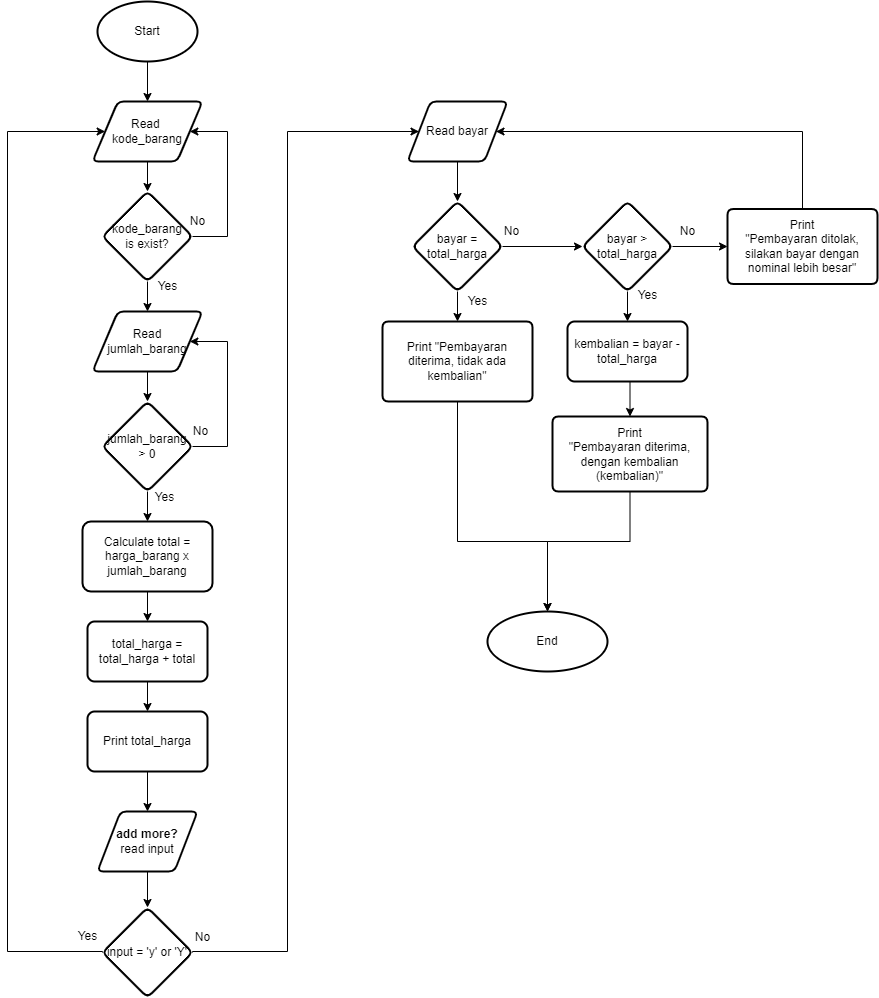

The diagram above was exported from draw.io. Its source (the exported page's mxGraphModel, read from the mxfile embedded in the PNG):
<mxGraphModel dx="868" dy="425" grid="1" gridSize="10" guides="1" tooltips="1" connect="1" arrows="1" fold="1" page="1" pageScale="1" pageWidth="850" pageHeight="1100" math="0" shadow="0">
  <root>
    <mxCell id="0" />
    <mxCell id="1" parent="0" />
    <mxCell id="MZmQaHaZoltlKb6xeQft-3" style="edgeStyle=orthogonalEdgeStyle;rounded=0;orthogonalLoop=1;jettySize=auto;html=1;exitX=0.5;exitY=1;exitDx=0;exitDy=0;exitPerimeter=0;entryX=0.5;entryY=0;entryDx=0;entryDy=0;" parent="1" source="MZmQaHaZoltlKb6xeQft-1" target="MZmQaHaZoltlKb6xeQft-2" edge="1">
      <mxGeometry relative="1" as="geometry" />
    </mxCell>
    <mxCell id="MZmQaHaZoltlKb6xeQft-1" value="Start" style="strokeWidth=2;html=1;shape=mxgraph.flowchart.start_1;whiteSpace=wrap;" parent="1" vertex="1">
      <mxGeometry x="210" y="70" width="100" height="60" as="geometry" />
    </mxCell>
    <mxCell id="MZmQaHaZoltlKb6xeQft-5" value="" style="edgeStyle=orthogonalEdgeStyle;rounded=0;orthogonalLoop=1;jettySize=auto;html=1;" parent="1" source="MZmQaHaZoltlKb6xeQft-2" target="MZmQaHaZoltlKb6xeQft-4" edge="1">
      <mxGeometry relative="1" as="geometry" />
    </mxCell>
    <mxCell id="MZmQaHaZoltlKb6xeQft-2" value="Read &lt;br&gt;kode_barang" style="shape=parallelogram;html=1;strokeWidth=2;perimeter=parallelogramPerimeter;whiteSpace=wrap;rounded=1;arcSize=12;size=0.23;" parent="1" vertex="1">
      <mxGeometry x="205" y="170" width="110" height="60" as="geometry" />
    </mxCell>
    <mxCell id="MZmQaHaZoltlKb6xeQft-7" style="edgeStyle=orthogonalEdgeStyle;rounded=0;orthogonalLoop=1;jettySize=auto;html=1;exitX=0.5;exitY=1;exitDx=0;exitDy=0;entryX=0.5;entryY=0;entryDx=0;entryDy=0;" parent="1" source="MZmQaHaZoltlKb6xeQft-4" target="MZmQaHaZoltlKb6xeQft-6" edge="1">
      <mxGeometry relative="1" as="geometry" />
    </mxCell>
    <mxCell id="MZmQaHaZoltlKb6xeQft-9" style="edgeStyle=orthogonalEdgeStyle;rounded=0;orthogonalLoop=1;jettySize=auto;html=1;exitX=1;exitY=0.5;exitDx=0;exitDy=0;entryX=1;entryY=0.5;entryDx=0;entryDy=0;" parent="1" source="MZmQaHaZoltlKb6xeQft-4" target="MZmQaHaZoltlKb6xeQft-2" edge="1">
      <mxGeometry relative="1" as="geometry">
        <Array as="points">
          <mxPoint x="340" y="305" />
          <mxPoint x="340" y="200" />
        </Array>
      </mxGeometry>
    </mxCell>
    <mxCell id="MZmQaHaZoltlKb6xeQft-4" value="kode_barang&lt;br&gt;is exist?" style="rhombus;whiteSpace=wrap;html=1;strokeWidth=2;rounded=1;arcSize=12;" parent="1" vertex="1">
      <mxGeometry x="215" y="260" width="90" height="90" as="geometry" />
    </mxCell>
    <mxCell id="MZmQaHaZoltlKb6xeQft-13" value="" style="edgeStyle=orthogonalEdgeStyle;rounded=0;orthogonalLoop=1;jettySize=auto;html=1;" parent="1" source="MZmQaHaZoltlKb6xeQft-6" target="MZmQaHaZoltlKb6xeQft-12" edge="1">
      <mxGeometry relative="1" as="geometry" />
    </mxCell>
    <mxCell id="MZmQaHaZoltlKb6xeQft-6" value="Read jumlah_barang" style="shape=parallelogram;html=1;strokeWidth=2;perimeter=parallelogramPerimeter;whiteSpace=wrap;rounded=1;arcSize=12;size=0.23;" parent="1" vertex="1">
      <mxGeometry x="205" y="380" width="110" height="60" as="geometry" />
    </mxCell>
    <mxCell id="MZmQaHaZoltlKb6xeQft-10" value="No" style="text;html=1;align=center;verticalAlign=middle;resizable=0;points=[];autosize=1;strokeColor=none;fillColor=none;" parent="1" vertex="1">
      <mxGeometry x="290" y="275" width="40" height="30" as="geometry" />
    </mxCell>
    <mxCell id="MZmQaHaZoltlKb6xeQft-11" value="Yes" style="text;html=1;align=center;verticalAlign=middle;resizable=0;points=[];autosize=1;strokeColor=none;fillColor=none;" parent="1" vertex="1">
      <mxGeometry x="260" y="340" width="40" height="30" as="geometry" />
    </mxCell>
    <mxCell id="MZmQaHaZoltlKb6xeQft-14" style="edgeStyle=orthogonalEdgeStyle;rounded=0;orthogonalLoop=1;jettySize=auto;html=1;exitX=1;exitY=0.5;exitDx=0;exitDy=0;entryX=1;entryY=0.5;entryDx=0;entryDy=0;" parent="1" source="MZmQaHaZoltlKb6xeQft-12" target="MZmQaHaZoltlKb6xeQft-6" edge="1">
      <mxGeometry relative="1" as="geometry">
        <mxPoint x="330" y="450" as="targetPoint" />
        <Array as="points">
          <mxPoint x="340" y="515" />
          <mxPoint x="340" y="410" />
        </Array>
      </mxGeometry>
    </mxCell>
    <mxCell id="MZmQaHaZoltlKb6xeQft-16" value="" style="edgeStyle=orthogonalEdgeStyle;rounded=0;orthogonalLoop=1;jettySize=auto;html=1;" parent="1" source="MZmQaHaZoltlKb6xeQft-12" target="MZmQaHaZoltlKb6xeQft-15" edge="1">
      <mxGeometry relative="1" as="geometry" />
    </mxCell>
    <mxCell id="MZmQaHaZoltlKb6xeQft-12" value="jumlah_barang &amp;gt; 0" style="rhombus;whiteSpace=wrap;html=1;strokeWidth=2;rounded=1;arcSize=12;" parent="1" vertex="1">
      <mxGeometry x="215" y="470" width="90" height="90" as="geometry" />
    </mxCell>
    <mxCell id="MZmQaHaZoltlKb6xeQft-20" value="" style="edgeStyle=orthogonalEdgeStyle;rounded=0;orthogonalLoop=1;jettySize=auto;html=1;" parent="1" source="MZmQaHaZoltlKb6xeQft-15" target="MZmQaHaZoltlKb6xeQft-19" edge="1">
      <mxGeometry relative="1" as="geometry" />
    </mxCell>
    <mxCell id="MZmQaHaZoltlKb6xeQft-15" value="Calculate total =&lt;br&gt;harga_barang x jumlah_barang" style="whiteSpace=wrap;html=1;strokeWidth=2;rounded=1;arcSize=12;" parent="1" vertex="1">
      <mxGeometry x="195" y="590" width="130" height="70" as="geometry" />
    </mxCell>
    <mxCell id="MZmQaHaZoltlKb6xeQft-17" value="Yes" style="text;html=1;align=center;verticalAlign=middle;resizable=0;points=[];autosize=1;strokeColor=none;fillColor=none;" parent="1" vertex="1">
      <mxGeometry x="257" y="551" width="40" height="30" as="geometry" />
    </mxCell>
    <mxCell id="MZmQaHaZoltlKb6xeQft-18" value="No" style="text;html=1;align=center;verticalAlign=middle;resizable=0;points=[];autosize=1;strokeColor=none;fillColor=none;" parent="1" vertex="1">
      <mxGeometry x="293" y="485" width="40" height="30" as="geometry" />
    </mxCell>
    <mxCell id="kaz1jorf4m0vYcw6-e4X-2" value="" style="edgeStyle=orthogonalEdgeStyle;rounded=0;orthogonalLoop=1;jettySize=auto;html=1;" edge="1" parent="1" source="MZmQaHaZoltlKb6xeQft-19" target="kaz1jorf4m0vYcw6-e4X-1">
      <mxGeometry relative="1" as="geometry" />
    </mxCell>
    <mxCell id="MZmQaHaZoltlKb6xeQft-19" value="total_harga = total_harga + total" style="whiteSpace=wrap;html=1;strokeWidth=2;rounded=1;arcSize=12;" parent="1" vertex="1">
      <mxGeometry x="200" y="690" width="120" height="60" as="geometry" />
    </mxCell>
    <mxCell id="MZmQaHaZoltlKb6xeQft-35" style="edgeStyle=orthogonalEdgeStyle;rounded=0;orthogonalLoop=1;jettySize=auto;html=1;exitX=0.5;exitY=1;exitDx=0;exitDy=0;entryX=0.5;entryY=0;entryDx=0;entryDy=0;" parent="1" source="MZmQaHaZoltlKb6xeQft-21" target="MZmQaHaZoltlKb6xeQft-23" edge="1">
      <mxGeometry relative="1" as="geometry" />
    </mxCell>
    <mxCell id="MZmQaHaZoltlKb6xeQft-21" value="&lt;b&gt;add more?&lt;/b&gt;&lt;br&gt;read input" style="shape=parallelogram;html=1;strokeWidth=2;perimeter=parallelogramPerimeter;whiteSpace=wrap;rounded=1;arcSize=12;size=0.23;" parent="1" vertex="1">
      <mxGeometry x="210" y="880" width="100" height="60" as="geometry" />
    </mxCell>
    <mxCell id="MZmQaHaZoltlKb6xeQft-25" style="edgeStyle=orthogonalEdgeStyle;rounded=0;orthogonalLoop=1;jettySize=auto;html=1;exitX=0;exitY=0.5;exitDx=0;exitDy=0;entryX=0;entryY=0.5;entryDx=0;entryDy=0;" parent="1" source="MZmQaHaZoltlKb6xeQft-23" target="MZmQaHaZoltlKb6xeQft-2" edge="1">
      <mxGeometry relative="1" as="geometry">
        <Array as="points">
          <mxPoint x="120" y="1020" />
          <mxPoint x="120" y="200" />
        </Array>
      </mxGeometry>
    </mxCell>
    <mxCell id="MZmQaHaZoltlKb6xeQft-38" style="edgeStyle=orthogonalEdgeStyle;rounded=0;orthogonalLoop=1;jettySize=auto;html=1;exitX=1;exitY=0.5;exitDx=0;exitDy=0;entryX=0;entryY=0.5;entryDx=0;entryDy=0;" parent="1" source="MZmQaHaZoltlKb6xeQft-23" target="MZmQaHaZoltlKb6xeQft-36" edge="1">
      <mxGeometry relative="1" as="geometry">
        <mxPoint x="430" y="640" as="targetPoint" />
        <Array as="points">
          <mxPoint x="400" y="1020" />
          <mxPoint x="400" y="200" />
        </Array>
      </mxGeometry>
    </mxCell>
    <mxCell id="MZmQaHaZoltlKb6xeQft-23" value="input = 'y' or 'Y'" style="rhombus;whiteSpace=wrap;html=1;strokeWidth=2;rounded=1;arcSize=12;" parent="1" vertex="1">
      <mxGeometry x="215" y="976" width="90" height="90" as="geometry" />
    </mxCell>
    <mxCell id="MZmQaHaZoltlKb6xeQft-28" value="End" style="ellipse;whiteSpace=wrap;html=1;strokeWidth=2;rounded=1;arcSize=12;" parent="1" vertex="1">
      <mxGeometry x="600" y="680" width="120" height="60" as="geometry" />
    </mxCell>
    <mxCell id="MZmQaHaZoltlKb6xeQft-30" value="No" style="text;html=1;align=center;verticalAlign=middle;resizable=0;points=[];autosize=1;strokeColor=none;fillColor=none;" parent="1" vertex="1">
      <mxGeometry x="295" y="991" width="40" height="30" as="geometry" />
    </mxCell>
    <mxCell id="MZmQaHaZoltlKb6xeQft-31" value="Yes" style="text;html=1;align=center;verticalAlign=middle;resizable=0;points=[];autosize=1;strokeColor=none;fillColor=none;" parent="1" vertex="1">
      <mxGeometry x="180" y="990" width="40" height="30" as="geometry" />
    </mxCell>
    <mxCell id="MZmQaHaZoltlKb6xeQft-39" style="edgeStyle=orthogonalEdgeStyle;rounded=0;orthogonalLoop=1;jettySize=auto;html=1;exitX=0.5;exitY=1;exitDx=0;exitDy=0;entryX=0.5;entryY=0;entryDx=0;entryDy=0;" parent="1" source="MZmQaHaZoltlKb6xeQft-36" target="MZmQaHaZoltlKb6xeQft-37" edge="1">
      <mxGeometry relative="1" as="geometry" />
    </mxCell>
    <mxCell id="MZmQaHaZoltlKb6xeQft-36" value="Read bayar" style="shape=parallelogram;html=1;strokeWidth=2;perimeter=parallelogramPerimeter;whiteSpace=wrap;rounded=1;arcSize=12;size=0.23;" parent="1" vertex="1">
      <mxGeometry x="520" y="170" width="100" height="60" as="geometry" />
    </mxCell>
    <mxCell id="MZmQaHaZoltlKb6xeQft-41" style="edgeStyle=orthogonalEdgeStyle;rounded=0;orthogonalLoop=1;jettySize=auto;html=1;exitX=0.5;exitY=1;exitDx=0;exitDy=0;entryX=0.5;entryY=0;entryDx=0;entryDy=0;" parent="1" source="MZmQaHaZoltlKb6xeQft-37" target="MZmQaHaZoltlKb6xeQft-40" edge="1">
      <mxGeometry relative="1" as="geometry" />
    </mxCell>
    <mxCell id="MZmQaHaZoltlKb6xeQft-43" value="" style="edgeStyle=orthogonalEdgeStyle;rounded=0;orthogonalLoop=1;jettySize=auto;html=1;" parent="1" source="MZmQaHaZoltlKb6xeQft-37" target="MZmQaHaZoltlKb6xeQft-42" edge="1">
      <mxGeometry relative="1" as="geometry" />
    </mxCell>
    <mxCell id="MZmQaHaZoltlKb6xeQft-37" value="bayar = total_harga" style="rhombus;whiteSpace=wrap;html=1;strokeWidth=2;rounded=1;arcSize=12;" parent="1" vertex="1">
      <mxGeometry x="525" y="270" width="90" height="90" as="geometry" />
    </mxCell>
    <mxCell id="MZmQaHaZoltlKb6xeQft-55" style="edgeStyle=orthogonalEdgeStyle;rounded=0;orthogonalLoop=1;jettySize=auto;html=1;exitX=0.5;exitY=1;exitDx=0;exitDy=0;entryX=0.5;entryY=0;entryDx=0;entryDy=0;" parent="1" source="MZmQaHaZoltlKb6xeQft-40" target="MZmQaHaZoltlKb6xeQft-28" edge="1">
      <mxGeometry relative="1" as="geometry">
        <Array as="points">
          <mxPoint x="570" y="610" />
          <mxPoint x="660" y="610" />
        </Array>
      </mxGeometry>
    </mxCell>
    <mxCell id="MZmQaHaZoltlKb6xeQft-40" value="Print &quot;Pembayaran diterima, tidak ada kembalian&quot;" style="shape=parallelogram;html=1;strokeWidth=2;perimeter=parallelogramPerimeter;whiteSpace=wrap;rounded=1;arcSize=12;size=0;" parent="1" vertex="1">
      <mxGeometry x="495" y="390" width="150" height="80" as="geometry" />
    </mxCell>
    <mxCell id="MZmQaHaZoltlKb6xeQft-45" value="" style="edgeStyle=orthogonalEdgeStyle;rounded=0;orthogonalLoop=1;jettySize=auto;html=1;" parent="1" source="MZmQaHaZoltlKb6xeQft-42" target="MZmQaHaZoltlKb6xeQft-44" edge="1">
      <mxGeometry relative="1" as="geometry" />
    </mxCell>
    <mxCell id="MZmQaHaZoltlKb6xeQft-49" style="edgeStyle=orthogonalEdgeStyle;rounded=0;orthogonalLoop=1;jettySize=auto;html=1;exitX=1;exitY=0.5;exitDx=0;exitDy=0;entryX=0;entryY=0.5;entryDx=0;entryDy=0;" parent="1" source="MZmQaHaZoltlKb6xeQft-42" target="MZmQaHaZoltlKb6xeQft-48" edge="1">
      <mxGeometry relative="1" as="geometry" />
    </mxCell>
    <mxCell id="MZmQaHaZoltlKb6xeQft-42" value="bayar &amp;gt; total_harga" style="rhombus;whiteSpace=wrap;html=1;strokeWidth=2;rounded=1;arcSize=12;" parent="1" vertex="1">
      <mxGeometry x="695" y="270" width="90" height="90" as="geometry" />
    </mxCell>
    <mxCell id="MZmQaHaZoltlKb6xeQft-47" style="edgeStyle=orthogonalEdgeStyle;rounded=0;orthogonalLoop=1;jettySize=auto;html=1;exitX=0.5;exitY=1;exitDx=0;exitDy=0;entryX=0.5;entryY=0;entryDx=0;entryDy=0;" parent="1" source="MZmQaHaZoltlKb6xeQft-44" target="MZmQaHaZoltlKb6xeQft-46" edge="1">
      <mxGeometry relative="1" as="geometry" />
    </mxCell>
    <mxCell id="MZmQaHaZoltlKb6xeQft-44" value="kembalian = bayar - total_harga" style="whiteSpace=wrap;html=1;strokeWidth=2;rounded=1;arcSize=12;" parent="1" vertex="1">
      <mxGeometry x="680" y="390" width="120" height="60" as="geometry" />
    </mxCell>
    <mxCell id="MZmQaHaZoltlKb6xeQft-56" style="edgeStyle=orthogonalEdgeStyle;rounded=0;orthogonalLoop=1;jettySize=auto;html=1;exitX=0.5;exitY=1;exitDx=0;exitDy=0;entryX=0.5;entryY=0;entryDx=0;entryDy=0;" parent="1" source="MZmQaHaZoltlKb6xeQft-46" target="MZmQaHaZoltlKb6xeQft-28" edge="1">
      <mxGeometry relative="1" as="geometry">
        <mxPoint x="660" y="670" as="targetPoint" />
        <Array as="points">
          <mxPoint x="743" y="610" />
          <mxPoint x="660" y="610" />
        </Array>
      </mxGeometry>
    </mxCell>
    <mxCell id="MZmQaHaZoltlKb6xeQft-46" value="Print&lt;br&gt;&quot;Pembayaran diterima, dengan kembalian (kembalian)&quot;" style="shape=parallelogram;html=1;strokeWidth=2;perimeter=parallelogramPerimeter;whiteSpace=wrap;rounded=1;arcSize=12;size=0;" parent="1" vertex="1">
      <mxGeometry x="665" y="485" width="155" height="75" as="geometry" />
    </mxCell>
    <mxCell id="MZmQaHaZoltlKb6xeQft-50" style="edgeStyle=orthogonalEdgeStyle;rounded=0;orthogonalLoop=1;jettySize=auto;html=1;exitX=0.5;exitY=0;exitDx=0;exitDy=0;entryX=1;entryY=0.5;entryDx=0;entryDy=0;" parent="1" source="MZmQaHaZoltlKb6xeQft-48" target="MZmQaHaZoltlKb6xeQft-36" edge="1">
      <mxGeometry relative="1" as="geometry">
        <Array as="points">
          <mxPoint x="915" y="200" />
        </Array>
      </mxGeometry>
    </mxCell>
    <mxCell id="MZmQaHaZoltlKb6xeQft-48" value="Print&lt;br&gt;&quot;Pembayaran ditolak, silakan bayar dengan nominal lebih besar&quot;" style="shape=parallelogram;html=1;strokeWidth=2;perimeter=parallelogramPerimeter;whiteSpace=wrap;rounded=1;arcSize=12;size=0;" parent="1" vertex="1">
      <mxGeometry x="840" y="277.5" width="150" height="75" as="geometry" />
    </mxCell>
    <mxCell id="MZmQaHaZoltlKb6xeQft-51" value="Yes" style="text;html=1;align=center;verticalAlign=middle;resizable=0;points=[];autosize=1;strokeColor=none;fillColor=none;" parent="1" vertex="1">
      <mxGeometry x="570" y="355" width="40" height="30" as="geometry" />
    </mxCell>
    <mxCell id="MZmQaHaZoltlKb6xeQft-52" value="No" style="text;html=1;align=center;verticalAlign=middle;resizable=0;points=[];autosize=1;strokeColor=none;fillColor=none;" parent="1" vertex="1">
      <mxGeometry x="604" y="285" width="40" height="30" as="geometry" />
    </mxCell>
    <mxCell id="MZmQaHaZoltlKb6xeQft-53" value="Yes" style="text;html=1;align=center;verticalAlign=middle;resizable=0;points=[];autosize=1;strokeColor=none;fillColor=none;" parent="1" vertex="1">
      <mxGeometry x="740" y="349" width="40" height="30" as="geometry" />
    </mxCell>
    <mxCell id="MZmQaHaZoltlKb6xeQft-54" value="No" style="text;html=1;align=center;verticalAlign=middle;resizable=0;points=[];autosize=1;strokeColor=none;fillColor=none;" parent="1" vertex="1">
      <mxGeometry x="780" y="285" width="40" height="30" as="geometry" />
    </mxCell>
    <mxCell id="kaz1jorf4m0vYcw6-e4X-3" style="edgeStyle=orthogonalEdgeStyle;rounded=0;orthogonalLoop=1;jettySize=auto;html=1;exitX=0.5;exitY=1;exitDx=0;exitDy=0;entryX=0.5;entryY=0;entryDx=0;entryDy=0;" edge="1" parent="1" source="kaz1jorf4m0vYcw6-e4X-1" target="MZmQaHaZoltlKb6xeQft-21">
      <mxGeometry relative="1" as="geometry" />
    </mxCell>
    <mxCell id="kaz1jorf4m0vYcw6-e4X-1" value="Print total_harga" style="whiteSpace=wrap;html=1;strokeWidth=2;rounded=1;arcSize=12;" vertex="1" parent="1">
      <mxGeometry x="200" y="780" width="120" height="60" as="geometry" />
    </mxCell>
  </root>
</mxGraphModel>